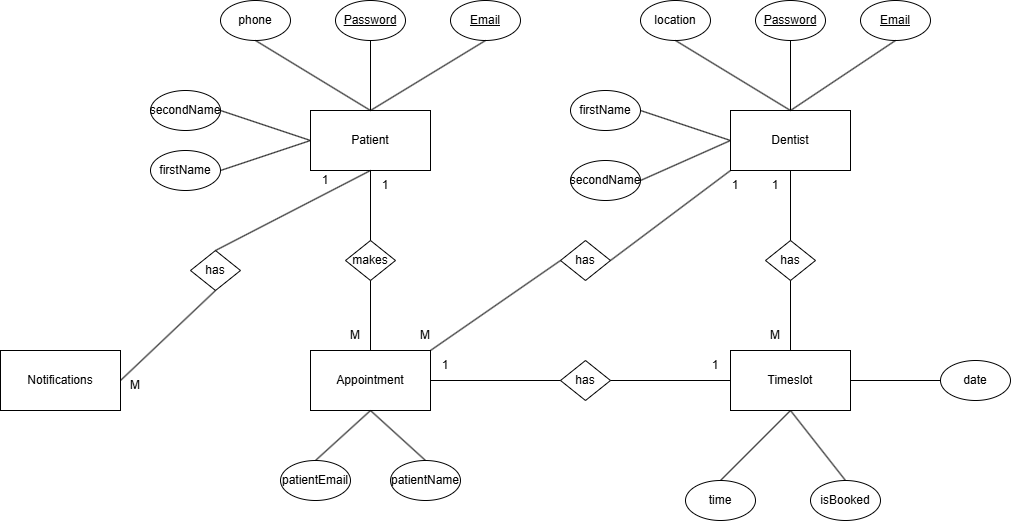

The diagram above was exported from draw.io. Its source (the exported page's mxGraphModel, read from the mxfile embedded in the PNG):
<mxGraphModel dx="1844" dy="1113" grid="1" gridSize="10" guides="1" tooltips="1" connect="1" arrows="1" fold="1" page="1" pageScale="1" pageWidth="827" pageHeight="1169" math="0" shadow="0">
  <root>
    <mxCell id="0" />
    <mxCell id="1" parent="0" />
    <mxCell id="fO9FQMI0ujjHdSJEeN9g-2" value="Patient" style="rounded=0;whiteSpace=wrap;html=1;" parent="1" vertex="1">
      <mxGeometry x="180" y="170" width="120" height="60" as="geometry" />
    </mxCell>
    <mxCell id="fO9FQMI0ujjHdSJEeN9g-3" value="Dentist" style="rounded=0;whiteSpace=wrap;html=1;" parent="1" vertex="1">
      <mxGeometry x="600" y="170" width="120" height="60" as="geometry" />
    </mxCell>
    <mxCell id="fO9FQMI0ujjHdSJEeN9g-5" value="phone" style="ellipse;whiteSpace=wrap;html=1;" parent="1" vertex="1">
      <mxGeometry x="90" y="60" width="70" height="40" as="geometry" />
    </mxCell>
    <mxCell id="fO9FQMI0ujjHdSJEeN9g-6" value="&lt;u&gt;Password&lt;/u&gt;" style="ellipse;whiteSpace=wrap;html=1;" parent="1" vertex="1">
      <mxGeometry x="205" y="60" width="70" height="40" as="geometry" />
    </mxCell>
    <mxCell id="fO9FQMI0ujjHdSJEeN9g-7" value="&lt;u&gt;Email&lt;/u&gt;" style="ellipse;whiteSpace=wrap;html=1;" parent="1" vertex="1">
      <mxGeometry x="320" y="60" width="70" height="40" as="geometry" />
    </mxCell>
    <mxCell id="fO9FQMI0ujjHdSJEeN9g-12" value="" style="endArrow=none;html=1;rounded=0;entryX=0.5;entryY=1;entryDx=0;entryDy=0;exitX=0.5;exitY=0;exitDx=0;exitDy=0;" parent="1" source="fO9FQMI0ujjHdSJEeN9g-2" target="fO9FQMI0ujjHdSJEeN9g-7" edge="1">
      <mxGeometry width="50" height="50" relative="1" as="geometry">
        <mxPoint x="460" y="310" as="sourcePoint" />
        <mxPoint x="510" y="260" as="targetPoint" />
      </mxGeometry>
    </mxCell>
    <mxCell id="fO9FQMI0ujjHdSJEeN9g-13" value="" style="endArrow=none;html=1;rounded=0;entryX=0.5;entryY=1;entryDx=0;entryDy=0;exitX=0.5;exitY=0;exitDx=0;exitDy=0;" parent="1" source="fO9FQMI0ujjHdSJEeN9g-2" target="fO9FQMI0ujjHdSJEeN9g-6" edge="1">
      <mxGeometry width="50" height="50" relative="1" as="geometry">
        <mxPoint x="250" y="180" as="sourcePoint" />
        <mxPoint x="365" y="110" as="targetPoint" />
      </mxGeometry>
    </mxCell>
    <mxCell id="fO9FQMI0ujjHdSJEeN9g-14" value="" style="endArrow=none;html=1;rounded=0;entryX=0.5;entryY=1;entryDx=0;entryDy=0;exitX=0.5;exitY=0;exitDx=0;exitDy=0;" parent="1" source="fO9FQMI0ujjHdSJEeN9g-2" target="fO9FQMI0ujjHdSJEeN9g-5" edge="1">
      <mxGeometry width="50" height="50" relative="1" as="geometry">
        <mxPoint x="250" y="180" as="sourcePoint" />
        <mxPoint x="250" y="110" as="targetPoint" />
      </mxGeometry>
    </mxCell>
    <mxCell id="fO9FQMI0ujjHdSJEeN9g-16" value="Appointment" style="rounded=0;whiteSpace=wrap;html=1;" parent="1" vertex="1">
      <mxGeometry x="180" y="410" width="120" height="60" as="geometry" />
    </mxCell>
    <mxCell id="fO9FQMI0ujjHdSJEeN9g-17" value="makes" style="rhombus;whiteSpace=wrap;html=1;" parent="1" vertex="1">
      <mxGeometry x="215" y="300" width="50" height="40" as="geometry" />
    </mxCell>
    <mxCell id="fO9FQMI0ujjHdSJEeN9g-18" value="" style="endArrow=none;html=1;rounded=0;entryX=0.5;entryY=1;entryDx=0;entryDy=0;exitX=0.5;exitY=0;exitDx=0;exitDy=0;" parent="1" source="fO9FQMI0ujjHdSJEeN9g-17" target="fO9FQMI0ujjHdSJEeN9g-2" edge="1">
      <mxGeometry width="50" height="50" relative="1" as="geometry">
        <mxPoint x="280" y="380" as="sourcePoint" />
        <mxPoint x="330" y="330" as="targetPoint" />
      </mxGeometry>
    </mxCell>
    <mxCell id="fO9FQMI0ujjHdSJEeN9g-19" value="" style="endArrow=none;html=1;rounded=0;entryX=0.5;entryY=1;entryDx=0;entryDy=0;exitX=0.5;exitY=0;exitDx=0;exitDy=0;" parent="1" source="fO9FQMI0ujjHdSJEeN9g-16" target="fO9FQMI0ujjHdSJEeN9g-17" edge="1">
      <mxGeometry width="50" height="50" relative="1" as="geometry">
        <mxPoint x="250" y="310" as="sourcePoint" />
        <mxPoint x="250" y="240" as="targetPoint" />
      </mxGeometry>
    </mxCell>
    <mxCell id="fO9FQMI0ujjHdSJEeN9g-20" value="1" style="text;html=1;align=center;verticalAlign=middle;whiteSpace=wrap;rounded=0;" parent="1" vertex="1">
      <mxGeometry x="250" y="240" width="10" height="10" as="geometry" />
    </mxCell>
    <mxCell id="fO9FQMI0ujjHdSJEeN9g-23" value="has" style="rhombus;whiteSpace=wrap;html=1;" parent="1" vertex="1">
      <mxGeometry x="430" y="420" width="50" height="40" as="geometry" />
    </mxCell>
    <mxCell id="fO9FQMI0ujjHdSJEeN9g-24" value="" style="endArrow=none;html=1;rounded=0;exitX=1;exitY=0.5;exitDx=0;exitDy=0;entryX=0;entryY=0.5;entryDx=0;entryDy=0;" parent="1" source="fO9FQMI0ujjHdSJEeN9g-23" target="VQ5atRbpdIEtPehgKQrp-5" edge="1">
      <mxGeometry width="50" height="50" relative="1" as="geometry">
        <mxPoint x="440" y="340" as="sourcePoint" />
        <mxPoint x="560" y="450" as="targetPoint" />
      </mxGeometry>
    </mxCell>
    <mxCell id="fO9FQMI0ujjHdSJEeN9g-25" value="" style="endArrow=none;html=1;rounded=0;entryX=0;entryY=0.5;entryDx=0;entryDy=0;exitX=1;exitY=0.5;exitDx=0;exitDy=0;" parent="1" source="fO9FQMI0ujjHdSJEeN9g-16" target="fO9FQMI0ujjHdSJEeN9g-23" edge="1">
      <mxGeometry width="50" height="50" relative="1" as="geometry">
        <mxPoint x="440" y="340" as="sourcePoint" />
        <mxPoint x="490" y="290" as="targetPoint" />
      </mxGeometry>
    </mxCell>
    <mxCell id="fO9FQMI0ujjHdSJEeN9g-28" value="&lt;u&gt;Email&lt;/u&gt;" style="ellipse;whiteSpace=wrap;html=1;" parent="1" vertex="1">
      <mxGeometry x="730" y="60" width="70" height="40" as="geometry" />
    </mxCell>
    <mxCell id="fO9FQMI0ujjHdSJEeN9g-29" value="&lt;u&gt;Password&lt;/u&gt;" style="ellipse;whiteSpace=wrap;html=1;" parent="1" vertex="1">
      <mxGeometry x="625" y="60" width="70" height="40" as="geometry" />
    </mxCell>
    <mxCell id="fO9FQMI0ujjHdSJEeN9g-30" value="location" style="ellipse;whiteSpace=wrap;html=1;" parent="1" vertex="1">
      <mxGeometry x="510" y="60" width="70" height="40" as="geometry" />
    </mxCell>
    <mxCell id="fO9FQMI0ujjHdSJEeN9g-31" value="" style="endArrow=none;html=1;rounded=0;entryX=0.5;entryY=1;entryDx=0;entryDy=0;exitX=0.5;exitY=0;exitDx=0;exitDy=0;" parent="1" source="fO9FQMI0ujjHdSJEeN9g-3" target="fO9FQMI0ujjHdSJEeN9g-30" edge="1">
      <mxGeometry width="50" height="50" relative="1" as="geometry">
        <mxPoint x="540" y="230" as="sourcePoint" />
        <mxPoint x="590" y="180" as="targetPoint" />
      </mxGeometry>
    </mxCell>
    <mxCell id="fO9FQMI0ujjHdSJEeN9g-32" value="" style="endArrow=none;html=1;rounded=0;entryX=0.5;entryY=1;entryDx=0;entryDy=0;" parent="1" target="fO9FQMI0ujjHdSJEeN9g-29" edge="1">
      <mxGeometry width="50" height="50" relative="1" as="geometry">
        <mxPoint x="660" y="170" as="sourcePoint" />
        <mxPoint x="590" y="180" as="targetPoint" />
      </mxGeometry>
    </mxCell>
    <mxCell id="fO9FQMI0ujjHdSJEeN9g-33" value="" style="endArrow=none;html=1;rounded=0;entryX=0.5;entryY=1;entryDx=0;entryDy=0;" parent="1" target="fO9FQMI0ujjHdSJEeN9g-28" edge="1">
      <mxGeometry width="50" height="50" relative="1" as="geometry">
        <mxPoint x="660" y="170" as="sourcePoint" />
        <mxPoint x="590" y="180" as="targetPoint" />
      </mxGeometry>
    </mxCell>
    <mxCell id="fO9FQMI0ujjHdSJEeN9g-38" value="firstName" style="ellipse;whiteSpace=wrap;html=1;" parent="1" vertex="1">
      <mxGeometry x="440" y="150" width="70" height="40" as="geometry" />
    </mxCell>
    <mxCell id="fO9FQMI0ujjHdSJEeN9g-39" value="" style="endArrow=none;html=1;rounded=0;entryX=1;entryY=0.5;entryDx=0;entryDy=0;exitX=0;exitY=0.5;exitDx=0;exitDy=0;" parent="1" source="fO9FQMI0ujjHdSJEeN9g-3" target="fO9FQMI0ujjHdSJEeN9g-38" edge="1">
      <mxGeometry width="50" height="50" relative="1" as="geometry">
        <mxPoint x="740" y="260" as="sourcePoint" />
        <mxPoint x="790" y="210" as="targetPoint" />
      </mxGeometry>
    </mxCell>
    <mxCell id="VQ5atRbpdIEtPehgKQrp-1" value="firstName" style="ellipse;whiteSpace=wrap;html=1;" parent="1" vertex="1">
      <mxGeometry x="20" y="210" width="70" height="40" as="geometry" />
    </mxCell>
    <mxCell id="VQ5atRbpdIEtPehgKQrp-2" value="" style="endArrow=none;html=1;rounded=0;entryX=1;entryY=0.5;entryDx=0;entryDy=0;exitX=0;exitY=0.5;exitDx=0;exitDy=0;" parent="1" source="fO9FQMI0ujjHdSJEeN9g-2" target="VQ5atRbpdIEtPehgKQrp-1" edge="1">
      <mxGeometry width="50" height="50" relative="1" as="geometry">
        <mxPoint x="250" y="180" as="sourcePoint" />
        <mxPoint x="135" y="110" as="targetPoint" />
      </mxGeometry>
    </mxCell>
    <mxCell id="VQ5atRbpdIEtPehgKQrp-3" value="secondName" style="ellipse;whiteSpace=wrap;html=1;" parent="1" vertex="1">
      <mxGeometry x="20" y="150" width="70" height="40" as="geometry" />
    </mxCell>
    <mxCell id="VQ5atRbpdIEtPehgKQrp-4" value="" style="endArrow=none;html=1;rounded=0;entryX=1;entryY=0.5;entryDx=0;entryDy=0;exitX=0;exitY=0.5;exitDx=0;exitDy=0;" parent="1" source="fO9FQMI0ujjHdSJEeN9g-2" target="VQ5atRbpdIEtPehgKQrp-3" edge="1">
      <mxGeometry width="50" height="50" relative="1" as="geometry">
        <mxPoint x="190" y="210" as="sourcePoint" />
        <mxPoint x="100" y="240" as="targetPoint" />
      </mxGeometry>
    </mxCell>
    <mxCell id="VQ5atRbpdIEtPehgKQrp-5" value="Timeslot" style="rounded=0;whiteSpace=wrap;html=1;" parent="1" vertex="1">
      <mxGeometry x="600" y="410" width="120" height="60" as="geometry" />
    </mxCell>
    <mxCell id="VQ5atRbpdIEtPehgKQrp-6" value="1" style="text;html=1;align=center;verticalAlign=middle;whiteSpace=wrap;rounded=0;" parent="1" vertex="1">
      <mxGeometry x="310" y="420" width="10" height="10" as="geometry" />
    </mxCell>
    <mxCell id="VQ5atRbpdIEtPehgKQrp-7" value="1" style="text;html=1;align=center;verticalAlign=middle;whiteSpace=wrap;rounded=0;" parent="1" vertex="1">
      <mxGeometry x="580" y="420" width="10" height="10" as="geometry" />
    </mxCell>
    <mxCell id="VQ5atRbpdIEtPehgKQrp-8" value="date" style="ellipse;whiteSpace=wrap;html=1;" parent="1" vertex="1">
      <mxGeometry x="810" y="420" width="70" height="40" as="geometry" />
    </mxCell>
    <mxCell id="VQ5atRbpdIEtPehgKQrp-9" value="time" style="ellipse;whiteSpace=wrap;html=1;" parent="1" vertex="1">
      <mxGeometry x="555" y="540" width="70" height="40" as="geometry" />
    </mxCell>
    <mxCell id="VQ5atRbpdIEtPehgKQrp-10" value="isBooked" style="ellipse;whiteSpace=wrap;html=1;" parent="1" vertex="1">
      <mxGeometry x="680" y="540" width="70" height="40" as="geometry" />
    </mxCell>
    <mxCell id="VQ5atRbpdIEtPehgKQrp-11" value="" style="endArrow=none;html=1;rounded=0;entryX=0;entryY=0.5;entryDx=0;entryDy=0;exitX=1;exitY=0.5;exitDx=0;exitDy=0;" parent="1" source="VQ5atRbpdIEtPehgKQrp-5" target="VQ5atRbpdIEtPehgKQrp-8" edge="1">
      <mxGeometry width="50" height="50" relative="1" as="geometry">
        <mxPoint x="550" y="370" as="sourcePoint" />
        <mxPoint x="600" y="320" as="targetPoint" />
      </mxGeometry>
    </mxCell>
    <mxCell id="VQ5atRbpdIEtPehgKQrp-12" value="" style="endArrow=none;html=1;rounded=0;entryX=0.5;entryY=0;entryDx=0;entryDy=0;exitX=0.5;exitY=1;exitDx=0;exitDy=0;" parent="1" source="VQ5atRbpdIEtPehgKQrp-5" target="VQ5atRbpdIEtPehgKQrp-10" edge="1">
      <mxGeometry width="50" height="50" relative="1" as="geometry">
        <mxPoint x="730" y="450" as="sourcePoint" />
        <mxPoint x="820" y="450" as="targetPoint" />
      </mxGeometry>
    </mxCell>
    <mxCell id="VQ5atRbpdIEtPehgKQrp-13" value="" style="endArrow=none;html=1;rounded=0;entryX=0.5;entryY=0;entryDx=0;entryDy=0;exitX=0.5;exitY=1;exitDx=0;exitDy=0;" parent="1" source="VQ5atRbpdIEtPehgKQrp-5" target="VQ5atRbpdIEtPehgKQrp-9" edge="1">
      <mxGeometry width="50" height="50" relative="1" as="geometry">
        <mxPoint x="670" y="480" as="sourcePoint" />
        <mxPoint x="725" y="550" as="targetPoint" />
      </mxGeometry>
    </mxCell>
    <mxCell id="VQ5atRbpdIEtPehgKQrp-14" value="has" style="rhombus;whiteSpace=wrap;html=1;" parent="1" vertex="1">
      <mxGeometry x="635" y="300" width="50" height="40" as="geometry" />
    </mxCell>
    <mxCell id="VQ5atRbpdIEtPehgKQrp-15" value="" style="endArrow=none;html=1;rounded=0;entryX=0.5;entryY=1;entryDx=0;entryDy=0;exitX=0.5;exitY=0;exitDx=0;exitDy=0;" parent="1" source="VQ5atRbpdIEtPehgKQrp-5" target="VQ5atRbpdIEtPehgKQrp-14" edge="1">
      <mxGeometry width="50" height="50" relative="1" as="geometry">
        <mxPoint x="550" y="370" as="sourcePoint" />
        <mxPoint x="600" y="320" as="targetPoint" />
      </mxGeometry>
    </mxCell>
    <mxCell id="VQ5atRbpdIEtPehgKQrp-16" value="" style="endArrow=none;html=1;rounded=0;entryX=0.5;entryY=1;entryDx=0;entryDy=0;" parent="1" target="fO9FQMI0ujjHdSJEeN9g-3" edge="1">
      <mxGeometry width="50" height="50" relative="1" as="geometry">
        <mxPoint x="660" y="300" as="sourcePoint" />
        <mxPoint x="670" y="350" as="targetPoint" />
      </mxGeometry>
    </mxCell>
    <mxCell id="VQ5atRbpdIEtPehgKQrp-18" value="1" style="text;html=1;align=center;verticalAlign=middle;whiteSpace=wrap;rounded=0;" parent="1" vertex="1">
      <mxGeometry x="640" y="240" width="10" height="10" as="geometry" />
    </mxCell>
    <mxCell id="VQ5atRbpdIEtPehgKQrp-19" value="M" style="text;html=1;align=center;verticalAlign=middle;whiteSpace=wrap;rounded=0;" parent="1" vertex="1">
      <mxGeometry x="640" y="390" width="10" height="10" as="geometry" />
    </mxCell>
    <mxCell id="VQ5atRbpdIEtPehgKQrp-20" value="secondName" style="ellipse;whiteSpace=wrap;html=1;" parent="1" vertex="1">
      <mxGeometry x="440" y="220" width="70" height="40" as="geometry" />
    </mxCell>
    <mxCell id="VQ5atRbpdIEtPehgKQrp-21" value="" style="endArrow=none;html=1;rounded=0;entryX=1;entryY=0.5;entryDx=0;entryDy=0;exitX=0;exitY=0.5;exitDx=0;exitDy=0;" parent="1" source="fO9FQMI0ujjHdSJEeN9g-3" target="VQ5atRbpdIEtPehgKQrp-20" edge="1">
      <mxGeometry width="50" height="50" relative="1" as="geometry">
        <mxPoint x="610" y="210" as="sourcePoint" />
        <mxPoint x="520" y="180" as="targetPoint" />
      </mxGeometry>
    </mxCell>
    <mxCell id="VQ5atRbpdIEtPehgKQrp-22" value="has" style="rhombus;whiteSpace=wrap;html=1;" parent="1" vertex="1">
      <mxGeometry x="430" y="300" width="50" height="40" as="geometry" />
    </mxCell>
    <mxCell id="VQ5atRbpdIEtPehgKQrp-23" value="" style="endArrow=none;html=1;rounded=0;entryX=0;entryY=0.5;entryDx=0;entryDy=0;exitX=1;exitY=0;exitDx=0;exitDy=0;" parent="1" source="fO9FQMI0ujjHdSJEeN9g-16" target="VQ5atRbpdIEtPehgKQrp-22" edge="1">
      <mxGeometry width="50" height="50" relative="1" as="geometry">
        <mxPoint x="470" y="270" as="sourcePoint" />
        <mxPoint x="520" y="220" as="targetPoint" />
      </mxGeometry>
    </mxCell>
    <mxCell id="VQ5atRbpdIEtPehgKQrp-24" value="" style="endArrow=none;html=1;rounded=0;entryX=0;entryY=1;entryDx=0;entryDy=0;exitX=1;exitY=0.5;exitDx=0;exitDy=0;" parent="1" source="VQ5atRbpdIEtPehgKQrp-22" target="fO9FQMI0ujjHdSJEeN9g-3" edge="1">
      <mxGeometry width="50" height="50" relative="1" as="geometry">
        <mxPoint x="310" y="420" as="sourcePoint" />
        <mxPoint x="440" y="330" as="targetPoint" />
      </mxGeometry>
    </mxCell>
    <mxCell id="VQ5atRbpdIEtPehgKQrp-25" value="1" style="text;html=1;align=center;verticalAlign=middle;whiteSpace=wrap;rounded=0;" parent="1" vertex="1">
      <mxGeometry x="600" y="240" width="10" height="10" as="geometry" />
    </mxCell>
    <mxCell id="VQ5atRbpdIEtPehgKQrp-26" value="M" style="text;html=1;align=center;verticalAlign=middle;whiteSpace=wrap;rounded=0;" parent="1" vertex="1">
      <mxGeometry x="290" y="390" width="10" height="10" as="geometry" />
    </mxCell>
    <mxCell id="VQ5atRbpdIEtPehgKQrp-27" value="M" style="text;html=1;align=center;verticalAlign=middle;whiteSpace=wrap;rounded=0;" parent="1" vertex="1">
      <mxGeometry x="220" y="390" width="10" height="10" as="geometry" />
    </mxCell>
    <mxCell id="HsYZVdLgrC0kItrfT8pw-1" value="patientName" style="ellipse;whiteSpace=wrap;html=1;" vertex="1" parent="1">
      <mxGeometry x="260" y="520" width="70" height="40" as="geometry" />
    </mxCell>
    <mxCell id="HsYZVdLgrC0kItrfT8pw-2" value="patientEmail" style="ellipse;whiteSpace=wrap;html=1;" vertex="1" parent="1">
      <mxGeometry x="150" y="520" width="70" height="40" as="geometry" />
    </mxCell>
    <mxCell id="HsYZVdLgrC0kItrfT8pw-4" value="" style="endArrow=none;html=1;rounded=0;entryX=0.5;entryY=1;entryDx=0;entryDy=0;exitX=0.5;exitY=0;exitDx=0;exitDy=0;" edge="1" parent="1" source="HsYZVdLgrC0kItrfT8pw-2" target="fO9FQMI0ujjHdSJEeN9g-16">
      <mxGeometry width="50" height="50" relative="1" as="geometry">
        <mxPoint x="190" y="210" as="sourcePoint" />
        <mxPoint x="100" y="240" as="targetPoint" />
      </mxGeometry>
    </mxCell>
    <mxCell id="HsYZVdLgrC0kItrfT8pw-5" value="" style="endArrow=none;html=1;rounded=0;entryX=0.5;entryY=1;entryDx=0;entryDy=0;exitX=0.5;exitY=0;exitDx=0;exitDy=0;" edge="1" parent="1" source="HsYZVdLgrC0kItrfT8pw-1" target="fO9FQMI0ujjHdSJEeN9g-16">
      <mxGeometry width="50" height="50" relative="1" as="geometry">
        <mxPoint x="215" y="530" as="sourcePoint" />
        <mxPoint x="250" y="480" as="targetPoint" />
      </mxGeometry>
    </mxCell>
    <mxCell id="HsYZVdLgrC0kItrfT8pw-6" value="Notifications" style="rounded=0;whiteSpace=wrap;html=1;" vertex="1" parent="1">
      <mxGeometry x="-130" y="410" width="120" height="60" as="geometry" />
    </mxCell>
    <mxCell id="HsYZVdLgrC0kItrfT8pw-7" value="has" style="rhombus;whiteSpace=wrap;html=1;" vertex="1" parent="1">
      <mxGeometry x="60" y="310" width="50" height="40" as="geometry" />
    </mxCell>
    <mxCell id="HsYZVdLgrC0kItrfT8pw-8" value="" style="endArrow=none;html=1;rounded=0;exitX=0.5;exitY=1;exitDx=0;exitDy=0;entryX=0.5;entryY=0;entryDx=0;entryDy=0;" edge="1" parent="1" source="fO9FQMI0ujjHdSJEeN9g-2" target="HsYZVdLgrC0kItrfT8pw-7">
      <mxGeometry width="50" height="50" relative="1" as="geometry">
        <mxPoint x="250" y="310" as="sourcePoint" />
        <mxPoint x="80" y="300" as="targetPoint" />
      </mxGeometry>
    </mxCell>
    <mxCell id="HsYZVdLgrC0kItrfT8pw-9" value="" style="endArrow=none;html=1;rounded=0;exitX=1;exitY=0.5;exitDx=0;exitDy=0;entryX=0.5;entryY=1;entryDx=0;entryDy=0;" edge="1" parent="1" source="HsYZVdLgrC0kItrfT8pw-6" target="HsYZVdLgrC0kItrfT8pw-7">
      <mxGeometry width="50" height="50" relative="1" as="geometry">
        <mxPoint x="250" y="240" as="sourcePoint" />
        <mxPoint x="95" y="320" as="targetPoint" />
      </mxGeometry>
    </mxCell>
    <mxCell id="HsYZVdLgrC0kItrfT8pw-10" value="1" style="text;html=1;align=center;verticalAlign=middle;whiteSpace=wrap;rounded=0;" vertex="1" parent="1">
      <mxGeometry x="190" y="235" width="10" height="10" as="geometry" />
    </mxCell>
    <mxCell id="HsYZVdLgrC0kItrfT8pw-11" value="M" style="text;html=1;align=center;verticalAlign=middle;whiteSpace=wrap;rounded=0;" vertex="1" parent="1">
      <mxGeometry y="440" width="10" height="10" as="geometry" />
    </mxCell>
  </root>
</mxGraphModel>